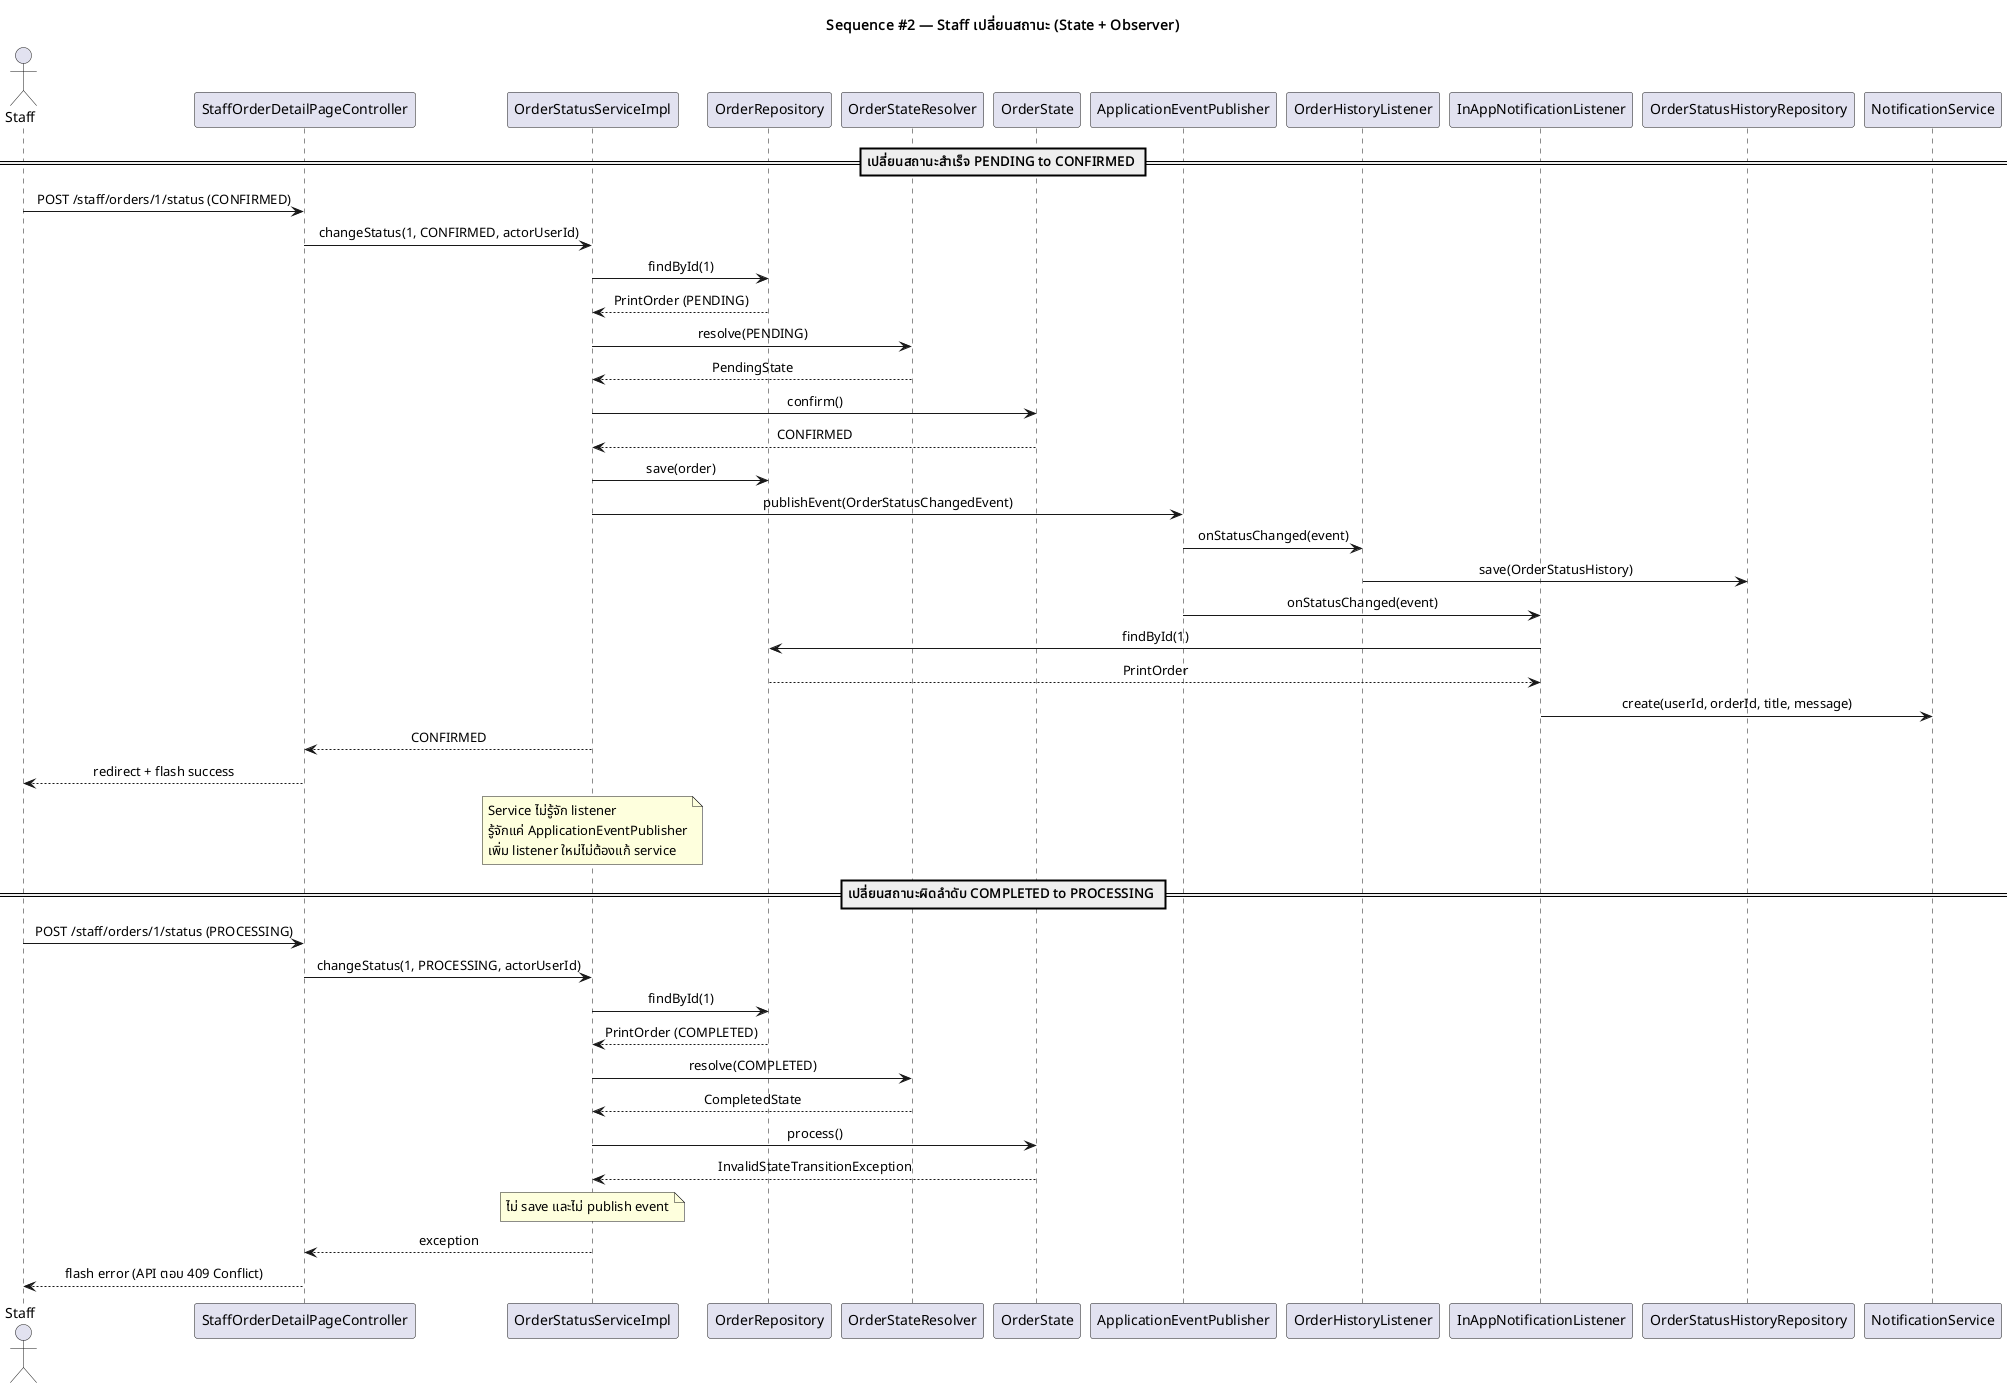

The diagram above was rendered by PlantUML. Its source (embedded in the PNG):
@startuml status-change-sequence
skinparam defaultFontName "Noto Sans Thai"
skinparam sequenceMessageAlign center
skinparam shadowing false

title Sequence #2 — Staff เปลี่ยนสถานะ (State + Observer)

actor Staff
participant "StaffOrderDetailPageController" as C
participant "OrderStatusServiceImpl" as S
participant "OrderRepository" as R
participant "OrderStateResolver" as RS
participant "OrderState" as ST
participant "ApplicationEventPublisher" as P
participant "OrderHistoryListener" as L1
participant "InAppNotificationListener" as L2
participant "OrderStatusHistoryRepository" as HR
participant "NotificationService" as NS

== เปลี่ยนสถานะสำเร็จ PENDING to CONFIRMED ==

Staff -> C : POST /staff/orders/1/status (CONFIRMED)
C -> S : changeStatus(1, CONFIRMED, actorUserId)
S -> R : findById(1)
R --> S : PrintOrder (PENDING)
S -> RS : resolve(PENDING)
RS --> S : PendingState
S -> ST : confirm()
ST --> S : CONFIRMED
S -> R : save(order)
S -> P : publishEvent(OrderStatusChangedEvent)

P -> L1 : onStatusChanged(event)
L1 -> HR : save(OrderStatusHistory)

P -> L2 : onStatusChanged(event)
L2 -> R : findById(1)
R --> L2 : PrintOrder
L2 -> NS : create(userId, orderId, title, message)

S --> C : CONFIRMED
C --> Staff : redirect + flash success

note over S
  Service ไม่รู้จัก listener
  รู้จักแค่ ApplicationEventPublisher
  เพิ่ม listener ใหม่ไม่ต้องแก้ service
end note

== เปลี่ยนสถานะผิดลำดับ COMPLETED to PROCESSING ==

Staff -> C : POST /staff/orders/1/status (PROCESSING)
C -> S : changeStatus(1, PROCESSING, actorUserId)
S -> R : findById(1)
R --> S : PrintOrder (COMPLETED)
S -> RS : resolve(COMPLETED)
RS --> S : CompletedState
S -> ST : process()
ST --> S : InvalidStateTransitionException
note over S : ไม่ save และไม่ publish event
S --> C : exception
C --> Staff : flash error (API ตอบ 409 Conflict)

@enduml